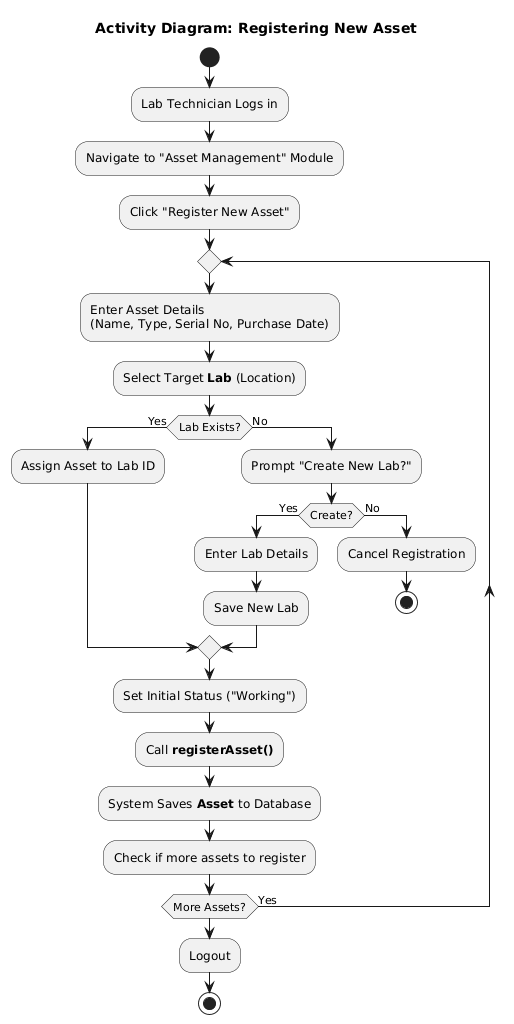

The diagram above was rendered by PlantUML. Its source (embedded in the PNG):
@startuml
title Activity Diagram: Registering New Asset

start
:Lab Technician Logs in;
:Navigate to "Asset Management" Module;
:Click "Register New Asset";

repeat
    :Enter Asset Details
    (Name, Type, Serial No, Purchase Date);
    
    :Select Target **Lab** (Location);
    
    if (Lab Exists?) then (Yes)
        :Assign Asset to Lab ID;
    else (No)
        :Prompt "Create New Lab?";
        if (Create?) then (Yes)
            :Enter Lab Details;
            :Save New Lab;
        else (No)
            :Cancel Registration;
            stop
        endif
    endif

    :Set Initial Status ("Working");
    :Call **registerAsset()**;
    :System Saves **Asset** to Database;

    :Check if more assets to register;
repeat while (More Assets?) is (Yes)

:Logout;
stop
@enduml